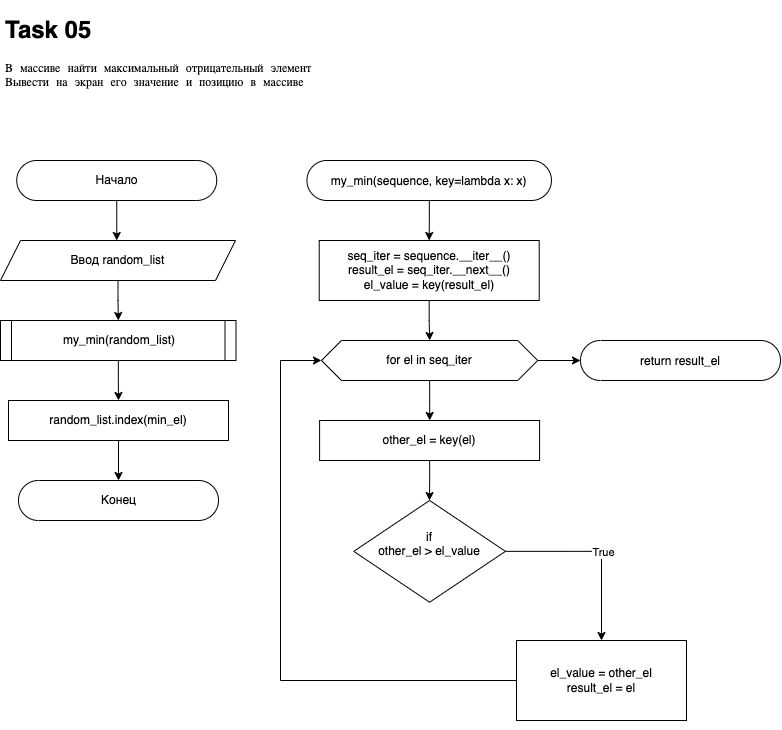

The diagram above was exported from draw.io. Its source (the exported page's mxGraphModel, read from the mxfile embedded in the PNG):
<mxGraphModel dx="1372" dy="1177" grid="1" gridSize="10" guides="1" tooltips="1" connect="1" arrows="1" fold="1" page="1" pageScale="1" pageWidth="827" pageHeight="1169" math="0" shadow="0">
  <root>
    <mxCell id="0" />
    <mxCell id="1" parent="0" />
    <mxCell id="XMH1MCuFgp6kfJK_Hrv5-31" value="" style="edgeStyle=orthogonalEdgeStyle;rounded=0;orthogonalLoop=1;jettySize=auto;html=0;fontColor=default;endArrow=classic;endFill=1;labelBackgroundColor=none;" parent="1" source="Z-YmJgF-fgOdN_mNFUxh-2" edge="1">
      <mxGeometry relative="1" as="geometry">
        <mxPoint x="156.25" y="270" as="targetPoint" />
      </mxGeometry>
    </mxCell>
    <mxCell id="Z-YmJgF-fgOdN_mNFUxh-2" value="Начало" style="html=1;dashed=0;whitespace=wrap;shape=mxgraph.dfd.start;fontFamily=Helvetica;labelBackgroundColor=none;fontColor=default;" parent="1" vertex="1">
      <mxGeometry x="56.25" y="190" width="200" height="40" as="geometry" />
    </mxCell>
    <mxCell id="Z-YmJgF-fgOdN_mNFUxh-20" value="&lt;h1&gt;Task 05&lt;/h1&gt;&lt;pre style=&quot;font-family: &amp;quot;jetbrains mono&amp;quot; , monospace&quot;&gt;&lt;pre style=&quot;font-family: &amp;quot;jetbrains mono&amp;quot; , monospace&quot;&gt;&lt;pre style=&quot;font-family: &amp;quot;jetbrains mono&amp;quot; , monospace&quot;&gt;&lt;pre style=&quot;font-family: &amp;quot;jetbrains mono&amp;quot;, monospace;&quot;&gt;В массиве найти максимальный отрицательный элемент&lt;br&gt;Вывести на экран его значение и позицию в массиве&lt;/pre&gt;&lt;/pre&gt;&lt;/pre&gt;&lt;/pre&gt;" style="text;html=1;strokeColor=none;fillColor=none;spacing=5;spacingTop=-20;overflow=hidden;rounded=0;labelBackgroundColor=none;fontColor=default;whiteSpace=wrap;" parent="1" vertex="1">
      <mxGeometry x="40" y="40" width="580" height="150" as="geometry" />
    </mxCell>
    <mxCell id="1_DLmpZGRAnaJTZRFmOQ-2" value="" style="edgeStyle=orthogonalEdgeStyle;rounded=0;orthogonalLoop=1;jettySize=auto;html=1;fontColor=default;" edge="1" parent="1" source="wpCgVGXZhf042iy0uUKX-1" target="1_DLmpZGRAnaJTZRFmOQ-1">
      <mxGeometry relative="1" as="geometry" />
    </mxCell>
    <mxCell id="wpCgVGXZhf042iy0uUKX-1" value="Ввод random_list" style="shape=parallelogram;perimeter=parallelogramPerimeter;whiteSpace=wrap;fixedSize=1;dashed=0;fontFamily=Helvetica;fontColor=default;labelBackgroundColor=none;" vertex="1" parent="1">
      <mxGeometry x="40" y="270" width="235" height="40" as="geometry" />
    </mxCell>
    <mxCell id="1_DLmpZGRAnaJTZRFmOQ-6" value="" style="edgeStyle=orthogonalEdgeStyle;rounded=0;orthogonalLoop=1;jettySize=auto;html=1;fontColor=default;" edge="1" parent="1" source="1_DLmpZGRAnaJTZRFmOQ-1" target="1_DLmpZGRAnaJTZRFmOQ-4">
      <mxGeometry relative="1" as="geometry" />
    </mxCell>
    <mxCell id="1_DLmpZGRAnaJTZRFmOQ-1" value="my_min(random_list)" style="shape=process;whiteSpace=wrap;backgroundOutline=1;labelBackgroundColor=none;labelBorderColor=none;fontColor=default;size=0.04726890756302521;" vertex="1" parent="1">
      <mxGeometry x="40" y="350" width="235.5" height="40" as="geometry" />
    </mxCell>
    <mxCell id="1_DLmpZGRAnaJTZRFmOQ-7" value="" style="edgeStyle=orthogonalEdgeStyle;rounded=0;orthogonalLoop=1;jettySize=auto;html=1;fontColor=default;" edge="1" parent="1" source="1_DLmpZGRAnaJTZRFmOQ-4" target="1_DLmpZGRAnaJTZRFmOQ-5">
      <mxGeometry relative="1" as="geometry" />
    </mxCell>
    <mxCell id="1_DLmpZGRAnaJTZRFmOQ-4" value="random_list.index(min_el)" style="rounded=0;whiteSpace=wrap;labelBackgroundColor=none;fontColor=default;html=0;" vertex="1" parent="1">
      <mxGeometry x="48" y="430" width="220" height="40" as="geometry" />
    </mxCell>
    <mxCell id="1_DLmpZGRAnaJTZRFmOQ-5" value="Конец" style="html=1;dashed=0;whitespace=wrap;shape=mxgraph.dfd.start;fontFamily=Helvetica;labelBackgroundColor=none;fontColor=default;" vertex="1" parent="1">
      <mxGeometry x="58" y="510" width="200" height="40" as="geometry" />
    </mxCell>
    <mxCell id="mFOBAi2daRW-ODBGP14Z-1" value="" style="edgeStyle=orthogonalEdgeStyle;rounded=0;orthogonalLoop=1;jettySize=auto;html=1;" edge="1" parent="1" source="mFOBAi2daRW-ODBGP14Z-2" target="mFOBAi2daRW-ODBGP14Z-12">
      <mxGeometry relative="1" as="geometry" />
    </mxCell>
    <mxCell id="mFOBAi2daRW-ODBGP14Z-2" value="my_min(sequence, key=lambda x: x)" style="dashed=0;whitespace=wrap;shape=mxgraph.dfd.start;fontFamily=Helvetica;" vertex="1" parent="1">
      <mxGeometry x="346.46000000000004" y="190" width="244.5" height="40" as="geometry" />
    </mxCell>
    <mxCell id="mFOBAi2daRW-ODBGP14Z-3" value="" style="edgeStyle=orthogonalEdgeStyle;rounded=0;orthogonalLoop=1;jettySize=auto;html=1;" edge="1" parent="1" source="mFOBAi2daRW-ODBGP14Z-5" target="mFOBAi2daRW-ODBGP14Z-14">
      <mxGeometry relative="1" as="geometry" />
    </mxCell>
    <mxCell id="mFOBAi2daRW-ODBGP14Z-4" value="" style="edgeStyle=orthogonalEdgeStyle;rounded=0;orthogonalLoop=1;jettySize=auto;html=1;" edge="1" parent="1" source="mFOBAi2daRW-ODBGP14Z-5" target="mFOBAi2daRW-ODBGP14Z-15">
      <mxGeometry relative="1" as="geometry" />
    </mxCell>
    <mxCell id="mFOBAi2daRW-ODBGP14Z-5" value="for el in seq_iter" style="shape=hexagon;perimeter=hexagonPerimeter2;whiteSpace=wrap;fixedSize=1;labelBackgroundColor=none;labelBorderColor=none;fontColor=default;" vertex="1" parent="1">
      <mxGeometry x="360.98" y="370" width="216.25" height="40" as="geometry" />
    </mxCell>
    <mxCell id="mFOBAi2daRW-ODBGP14Z-6" style="edgeStyle=orthogonalEdgeStyle;rounded=0;orthogonalLoop=1;jettySize=auto;html=1;exitX=1;exitY=0.5;exitDx=0;exitDy=0;entryX=0.5;entryY=0;entryDx=0;entryDy=0;fontColor=default;" edge="1" parent="1" source="mFOBAi2daRW-ODBGP14Z-8" target="mFOBAi2daRW-ODBGP14Z-10">
      <mxGeometry relative="1" as="geometry" />
    </mxCell>
    <mxCell id="mFOBAi2daRW-ODBGP14Z-7" value="True" style="edgeLabel;html=1;align=center;verticalAlign=middle;resizable=0;points=[];fontColor=default;" vertex="1" connectable="0" parent="mFOBAi2daRW-ODBGP14Z-6">
      <mxGeometry x="0.048" y="1" relative="1" as="geometry">
        <mxPoint as="offset" />
      </mxGeometry>
    </mxCell>
    <mxCell id="mFOBAi2daRW-ODBGP14Z-8" value="if&#10;other_el &gt; el_value&#10;" style="rhombus;dashed=0;fontColor=default;labelBackgroundColor=none;whiteSpace=wrap;" vertex="1" parent="1">
      <mxGeometry x="393.24" y="530" width="151.72" height="101.72" as="geometry" />
    </mxCell>
    <mxCell id="mFOBAi2daRW-ODBGP14Z-9" style="edgeStyle=orthogonalEdgeStyle;rounded=0;orthogonalLoop=1;jettySize=auto;html=1;entryX=0;entryY=0.5;entryDx=0;entryDy=0;exitX=0.5;exitY=1;exitDx=0;exitDy=0;" edge="1" parent="1" source="mFOBAi2daRW-ODBGP14Z-10" target="mFOBAi2daRW-ODBGP14Z-5">
      <mxGeometry relative="1" as="geometry">
        <Array as="points">
          <mxPoint x="624.96" y="710" />
          <mxPoint x="319.96000000000004" y="710" />
          <mxPoint x="319.96000000000004" y="390" />
        </Array>
      </mxGeometry>
    </mxCell>
    <mxCell id="mFOBAi2daRW-ODBGP14Z-10" value="el_value = other_el&#10;result_el = el" style="rounded=0;whiteSpace=wrap;labelBackgroundColor=none;fontColor=default;" vertex="1" parent="1">
      <mxGeometry x="556" y="670" width="170" height="80" as="geometry" />
    </mxCell>
    <mxCell id="mFOBAi2daRW-ODBGP14Z-11" value="" style="edgeStyle=orthogonalEdgeStyle;rounded=0;orthogonalLoop=1;jettySize=auto;html=1;" edge="1" parent="1" source="mFOBAi2daRW-ODBGP14Z-12" target="mFOBAi2daRW-ODBGP14Z-5">
      <mxGeometry relative="1" as="geometry" />
    </mxCell>
    <mxCell id="mFOBAi2daRW-ODBGP14Z-12" value="seq_iter = sequence.__iter__()&#10;result_el = seq_iter.__next__()&#10;el_value = key(result_el)" style="rounded=0;whiteSpace=wrap;labelBackgroundColor=none;fontColor=default;align=center;" vertex="1" parent="1">
      <mxGeometry x="358.71000000000004" y="270" width="220" height="60" as="geometry" />
    </mxCell>
    <mxCell id="mFOBAi2daRW-ODBGP14Z-13" value="" style="edgeStyle=orthogonalEdgeStyle;rounded=0;orthogonalLoop=1;jettySize=auto;html=1;" edge="1" parent="1" source="mFOBAi2daRW-ODBGP14Z-14" target="mFOBAi2daRW-ODBGP14Z-8">
      <mxGeometry relative="1" as="geometry" />
    </mxCell>
    <mxCell id="mFOBAi2daRW-ODBGP14Z-14" value="other_el = key(el)" style="rounded=0;whiteSpace=wrap;labelBackgroundColor=none;fontColor=default;align=center;" vertex="1" parent="1">
      <mxGeometry x="359.1" y="450" width="220" height="40" as="geometry" />
    </mxCell>
    <mxCell id="mFOBAi2daRW-ODBGP14Z-15" value="return result_el" style="dashed=0;whitespace=wrap;shape=mxgraph.dfd.start;fontFamily=Helvetica;" vertex="1" parent="1">
      <mxGeometry x="620" y="370" width="200" height="40" as="geometry" />
    </mxCell>
  </root>
</mxGraphModel>